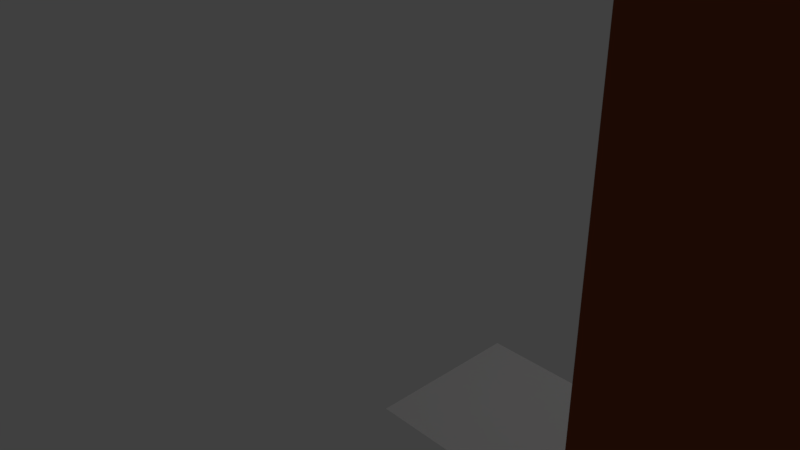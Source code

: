 # Source: SHELF.blend  (saved by Blender 2.79.0; exported with 4.5.12 LTS)
import bpy
from mathutils import Matrix  # noqa: F401  (used for matrix-valued properties, if any)

bpy.ops.wm.read_factory_settings(use_empty=True)
scene = bpy.context.scene
scene.name = 'Scene'

# ---- collections
col_collection_1 = bpy.data.collections.new('Collection 1'); scene.collection.children.link(col_collection_1)

# ---- materials (node trees are filled in below, after node groups)
mat_material_004 = bpy.data.materials.new('Material.004')
mat_material_004.alpha_threshold = 0.0
mat_material_004.use_transparent_shadow = False
mat_material_004.diffuse_color = (0.2204, 0.05856, 0.02324, 1.0)
mat_material_004.roughness = 0.5
mat_material_005 = bpy.data.materials.new('Material.005')
mat_material_005.alpha_threshold = 0.0
mat_material_005.use_transparent_shadow = False
mat_material_005.diffuse_color = (0.2273, 0.06024, 0.02387, 1.0)
mat_material_005.roughness = 0.5
mat_material_002 = bpy.data.materials.new('Material.002')
mat_material_002.alpha_threshold = 0.0
mat_material_002.use_transparent_shadow = False
mat_material_002.diffuse_color = (0.127, 0.03538, 0.01489, 1.0)
mat_material_002.roughness = 0.5
mat_material_006 = bpy.data.materials.new('Material.006')
mat_material_006.alpha_threshold = 0.0
mat_material_006.use_transparent_shadow = False
mat_material_006.diffuse_color = (0.1423, 0.03927, 0.01626, 1.0)
mat_material_006.roughness = 0.5
mat_material_003 = bpy.data.materials.new('Material.003')
mat_material_003.alpha_threshold = 0.0
mat_material_003.use_transparent_shadow = False
mat_material_003.diffuse_color = (0.2342, 0.06194, 0.02448, 1.0)
mat_material_003.roughness = 0.5
mat_material_001 = bpy.data.materials.new('Material.001')
mat_material_001.alpha_threshold = 0.0
mat_material_001.use_transparent_shadow = False
mat_material_001.diffuse_color = (0.3277, 0.08454, 0.03251, 1.0)
mat_material_001.specular_color = (1.0, 0.1699, 0.0)
mat_material_001.roughness = 0.5

# ---- material node trees

# ---- world
world_world = bpy.data.worlds.new('World'); scene.world = world_world
world_world.color = (0.05088, 0.05088, 0.05088)
world_world.use_sun_shadow = False
world_world.sun_shadow_jitter_overblur = 0.0
world_world.cycles.sampling_method = 'MANUAL'

# ---- cameras
cam_camera = bpy.data.cameras.new('Camera')
cam_camera.clip_end = 100.0
cam_camera.lens = 35.0
cam_camera.sensor_width = 32.0
cam_camera.sensor_height = 18.0
cam_camera.ortho_scale = 7.314
cam_camera.dof.focus_distance = 0.0
cam_camera.dof.aperture_fstop = 128.0

# ---- lights
light_lamp = bpy.data.lights.new('Lamp', 'POINT')
light_lamp.transmission_factor = 0.0
light_lamp.cutoff_distance = 30.0
light_lamp.energy = 100.0
light_lamp.shadow_buffer_clip_start = 1.001
light_lamp.shadow_soft_size = 0.1
light_lamp.shadow_maximum_resolution = 0.006
light_lamp.use_absolute_resolution = True

# ---- meshes
me_plane = bpy.data.meshes.new('Plane')
me_plane.from_pydata([(-1.0, -1.0, 0.0), (1.0, -1.0, 0.0), (-1.0, 1.0, 0.0), (1.0, 1.0, 0.0)], [], [(0, 1, 3, 2)])
me_plane.use_remesh_preserve_volume = False
me_plane.use_remesh_preserve_attributes = False
me_plane.use_mirror_vertex_groups = False
me_plane.update()
me_cube_007 = bpy.data.meshes.new('Cube.007')
me_cube_007.from_pydata([(-1.0, -1.0, -1.0), (-1.0, -1.0, 1.0), (-1.0, 1.0, -1.0), (-1.0, 1.0, 1.0), (1.0, -1.0, -1.0), (1.0, -1.0, 1.0), (1.0, 1.0, -1.0), (1.0, 1.0, 1.0)], [], [(0, 1, 3, 2), (2, 3, 7, 6), (6, 7, 5, 4), (4, 5, 1, 0), (2, 6, 4, 0), (7, 3, 1, 5)])
me_cube_007.materials.append(mat_material_004)
me_cube_007.use_remesh_preserve_volume = False
me_cube_007.use_remesh_preserve_attributes = False
me_cube_007.use_mirror_vertex_groups = False
me_cube_007.update()
me_cube_000 = bpy.data.meshes.new('Cube.000')
me_cube_000.from_pydata([(-1.0, -1.0, -1.0), (-1.0, -1.0, 1.0), (-1.0, 1.0, -1.0), (-1.0, 1.0, 1.0), (1.0, -1.0, -1.0), (1.0, -1.0, 1.0), (1.0, 1.0, -1.0), (1.0, 1.0, 1.0)], [], [(0, 1, 3, 2), (2, 3, 7, 6), (6, 7, 5, 4), (4, 5, 1, 0), (2, 6, 4, 0), (7, 3, 1, 5)])
me_cube_000.materials.append(mat_material_005)
me_cube_000.use_remesh_preserve_volume = False
me_cube_000.use_remesh_preserve_attributes = False
me_cube_000.use_mirror_vertex_groups = False
me_cube_000.update()
me_cube_006 = bpy.data.meshes.new('Cube.006')
me_cube_006.from_pydata([(-1.0, -1.0, -1.0), (-1.0, -1.0, 1.0), (-1.0, 1.0, -1.0), (-1.0, 1.0, 1.0), (1.0, -1.0, -1.0), (1.0, -1.0, 1.0), (1.0, 1.0, -1.0), (1.0, 1.0, 1.0)], [], [(0, 1, 3, 2), (2, 3, 7, 6), (6, 7, 5, 4), (4, 5, 1, 0), (2, 6, 4, 0), (7, 3, 1, 5)])
me_cube_006.materials.append(mat_material_002)
me_cube_006.use_remesh_preserve_volume = False
me_cube_006.use_remesh_preserve_attributes = False
me_cube_006.use_mirror_vertex_groups = False
me_cube_006.update()
me_cube_003 = bpy.data.meshes.new('Cube.003')
me_cube_003.from_pydata([(-1.0, -1.0, -1.0), (-1.0, -1.0, 1.0), (-1.0, 1.0, -1.0), (-1.0, 1.0, 1.0), (1.0, -1.0, -1.0), (1.0, -1.0, 1.0), (1.0, 1.0, -1.0), (1.0, 1.0, 1.0)], [], [(0, 1, 3, 2), (2, 3, 7, 6), (6, 7, 5, 4), (4, 5, 1, 0), (2, 6, 4, 0), (7, 3, 1, 5)])
me_cube_003.materials.append(mat_material_006)
me_cube_003.use_remesh_preserve_volume = False
me_cube_003.use_remesh_preserve_attributes = False
me_cube_003.use_mirror_vertex_groups = False
me_cube_003.update()
me_cube_004 = bpy.data.meshes.new('Cube.004')
me_cube_004.from_pydata([(-1.0, -1.0, -1.0), (-1.0, -1.0, 1.0), (-1.0, 1.0, -1.0), (-1.0, 1.0, 1.0), (1.0, -1.0, -1.0), (1.0, -1.0, 1.0), (1.0, 1.0, -1.0), (1.0, 1.0, 1.0)], [], [(0, 1, 3, 2), (2, 3, 7, 6), (6, 7, 5, 4), (4, 5, 1, 0), (2, 6, 4, 0), (7, 3, 1, 5)])
me_cube_004.materials.append(mat_material_003)
me_cube_004.use_remesh_preserve_volume = False
me_cube_004.use_remesh_preserve_attributes = False
me_cube_004.use_mirror_vertex_groups = False
me_cube_004.update()
me_plane_005 = bpy.data.meshes.new('Plane.005')
me_plane_005.from_pydata([(-1.0, -1.0, 0.0), (1.0, -1.0, 0.0), (-1.0, 1.0, 0.0), (1.0, 1.0, 0.0)], [], [(0, 1, 3, 2)])
me_plane_005.materials.append(mat_material_001)
me_plane_005.use_remesh_preserve_volume = False
me_plane_005.use_remesh_preserve_attributes = False
me_plane_005.use_mirror_vertex_groups = False
me_plane_005.update()
me_plane_004 = bpy.data.meshes.new('Plane.004')
me_plane_004.from_pydata([(-1.0, -1.0, 0.0), (1.0, -1.0, 0.0), (-1.0, 1.0, 0.0), (1.0, 1.0, 0.0)], [], [(0, 1, 3, 2)])
me_plane_004.materials.append(mat_material_001)
me_plane_004.use_remesh_preserve_volume = False
me_plane_004.use_remesh_preserve_attributes = False
me_plane_004.use_mirror_vertex_groups = False
me_plane_004.update()
me_plane_003 = bpy.data.meshes.new('Plane.003')
me_plane_003.from_pydata([(-1.0, -1.0, 0.0), (1.0, -1.0, 0.0), (-1.0, 1.0, 0.0), (1.0, 1.0, 0.0)], [], [(0, 1, 3, 2)])
me_plane_003.materials.append(mat_material_001)
me_plane_003.use_remesh_preserve_volume = False
me_plane_003.use_remesh_preserve_attributes = False
me_plane_003.use_mirror_vertex_groups = False
me_plane_003.update()
me_plane_002 = bpy.data.meshes.new('Plane.002')
me_plane_002.from_pydata([(-1.0, -1.0, 0.0), (1.0, -1.0, 0.0), (-1.0, 1.0, 0.0), (1.0, 1.0, 0.0)], [], [(0, 1, 3, 2)])
me_plane_002.materials.append(mat_material_001)
me_plane_002.use_remesh_preserve_volume = False
me_plane_002.use_remesh_preserve_attributes = False
me_plane_002.use_mirror_vertex_groups = False
me_plane_002.update()
me_plane_001 = bpy.data.meshes.new('Plane.001')
me_plane_001.from_pydata([(-1.0, -1.0, 0.0), (1.0, -1.0, 0.0), (-1.0, 1.0, 0.0), (1.0, 1.0, 0.0)], [], [(0, 1, 3, 2)])
me_plane_001.materials.append(mat_material_001)
me_plane_001.use_remesh_preserve_volume = False
me_plane_001.use_remesh_preserve_attributes = False
me_plane_001.use_mirror_vertex_groups = False
me_plane_001.update()

# ---- objects
ob_plane = bpy.data.objects.new('Plane', me_plane)
ob_floor = bpy.data.objects.new('Floor', me_cube_007)
ob_top = bpy.data.objects.new('Top', me_cube_000)
ob_back_wall = bpy.data.objects.new('Back Wall', me_cube_006)
ob_left_wall = bpy.data.objects.new('Left Wall', me_cube_003)
ob_right = bpy.data.objects.new('Right', me_cube_004)
ob_shelf_1_bottom = bpy.data.objects.new('Shelf 1(bottom)', me_plane_005)
ob_shelf_2 = bpy.data.objects.new('Shelf 2', me_plane_004)
ob_shelf_3 = bpy.data.objects.new('Shelf 3', me_plane_003)
ob_shelf_4 = bpy.data.objects.new('Shelf 4', me_plane_002)
ob_shelf_5_top = bpy.data.objects.new('Shelf 5(top)', me_plane_001)
ob_lamp = bpy.data.objects.new('Lamp', light_lamp)
ob_camera = bpy.data.objects.new('Camera', cam_camera)

# ---- transforms, parenting, visibility, modifiers, constraints
ob_plane.location = (2.323, 0.06979, -1.219)
ob_plane.lineart.crease_threshold = 0.0
ob_floor.location = (6.0, 0.0, 0.1)
ob_floor.rotation_euler = (1.571, 0.0, 0.0)
ob_floor.scale = (0.7101, 0.1, 3.0)
ob_floor.lineart.crease_threshold = 0.0
ob_top.parent = ob_floor
ob_top.matrix_parent_inverse = Matrix(((1.0, 0.0, 0.0, 0.0), (0.0, -4.371e-07, 10.0, -1.0), (0.0, -0.3333, -1.457e-08, 1.457e-09), (0.0, 0.0, 0.0, 1.0)))
ob_top.location = (0.0, 0.0, 6.1)
ob_top.rotation_euler = (1.571, 0.0, 0.0)
ob_top.scale = (1.0, 0.1, 3.0)
ob_top.lineart.crease_threshold = 0.0
ob_back_wall.parent = ob_floor
ob_back_wall.matrix_parent_inverse = Matrix(((1.0, 0.0, 0.0, 0.0), (0.0, -4.371e-07, 10.0, -1.0), (0.0, -0.3333, -1.457e-08, 1.457e-09), (0.0, 0.0, 0.0, 1.0)))
ob_back_wall.location = (0.9074, -0.06596, 3.0)
ob_back_wall.rotation_euler = (0.0, 0.0, 1.571)
ob_back_wall.scale = (3.076, -0.07693, 3.2)
ob_back_wall.lineart.crease_threshold = 0.0
ob_left_wall.parent = ob_floor
ob_left_wall.matrix_parent_inverse = Matrix(((1.0, 0.0, 0.0, 0.0), (0.0, -4.371e-07, 10.0, -1.0), (0.0, -0.3333, -1.457e-08, 1.457e-09), (0.0, 0.0, 0.0, 1.0)))
ob_left_wall.location = (0.0324, 3.074, 3.013)
ob_left_wall.scale = (1.0, -0.077, 3.2)
ob_left_wall.lineart.crease_threshold = 0.0
ob_right.parent = ob_floor
ob_right.matrix_parent_inverse = Matrix(((1.0, 0.0, 0.0, 0.0), (0.0, -4.371e-07, 10.0, -1.0), (0.0, -0.3333, -1.457e-08, 1.457e-09), (0.0, 0.0, 0.0, 1.0)))
ob_right.location = (0.003243, -3.074, 3.013)
ob_right.scale = (1.0, -0.07652, 3.2)
ob_right.lineart.crease_threshold = 0.0
ob_shelf_1_bottom.parent = ob_floor
ob_shelf_1_bottom.matrix_parent_inverse = Matrix(((1.0, 0.0, 0.0, 0.0), (0.0, -4.371e-07, 10.0, -1.0), (0.0, -0.3333, -1.457e-08, 1.457e-09), (0.0, 0.0, 0.0, 1.0)))
ob_shelf_1_bottom.location = (0.0, 0.0, 1.0)
ob_shelf_1_bottom.scale = (1.0, 3.0, 0.1)
ob_shelf_1_bottom.color = (1.0, 0.03687, 0.02898, 1.0)
ob_shelf_1_bottom.lineart.crease_threshold = 0.0
ob_shelf_2.parent = ob_floor
ob_shelf_2.matrix_parent_inverse = Matrix(((1.0, 0.0, 0.0, 0.0), (0.0, -4.371e-07, 10.0, -1.0), (0.0, -0.3333, -1.457e-08, 1.457e-09), (0.0, 0.0, 0.0, 1.0)))
ob_shelf_2.location = (0.0, 0.0, 2.0)
ob_shelf_2.scale = (1.0, 3.0, 0.1)
ob_shelf_2.color = (1.0, 0.03687, 0.02898, 1.0)
ob_shelf_2.lineart.crease_threshold = 0.0
ob_shelf_3.parent = ob_floor
ob_shelf_3.matrix_parent_inverse = Matrix(((1.0, 0.0, 0.0, 0.0), (0.0, -4.371e-07, 10.0, -1.0), (0.0, -0.3333, -1.457e-08, 1.457e-09), (0.0, 0.0, 0.0, 1.0)))
ob_shelf_3.location = (0.0, 0.0, 3.0)
ob_shelf_3.scale = (1.0, 3.0, 0.1)
ob_shelf_3.color = (1.0, 0.03687, 0.02898, 1.0)
ob_shelf_3.lineart.crease_threshold = 0.0
ob_shelf_4.parent = ob_floor
ob_shelf_4.matrix_parent_inverse = Matrix(((1.0, 0.0, 0.0, 0.0), (0.0, -4.371e-07, 10.0, -1.0), (0.0, -0.3333, -1.457e-08, 1.457e-09), (0.0, 0.0, 0.0, 1.0)))
ob_shelf_4.location = (0.0, 0.0, 4.0)
ob_shelf_4.scale = (1.0, 3.0, 0.1)
ob_shelf_4.color = (1.0, 0.03687, 0.02898, 1.0)
ob_shelf_4.lineart.crease_threshold = 0.0
ob_shelf_5_top.parent = ob_floor
ob_shelf_5_top.matrix_parent_inverse = Matrix(((1.0, 0.0, 0.0, 0.0), (0.0, -4.371e-07, 10.0, -1.0), (0.0, -0.3333, -1.457e-08, 1.457e-09), (0.0, 0.0, 0.0, 1.0)))
ob_shelf_5_top.location = (0.0, 0.0, 5.0)
ob_shelf_5_top.scale = (1.0, 3.0, 0.1)
ob_shelf_5_top.color = (1.0, 0.03687, 0.02898, 1.0)
ob_shelf_5_top.lineart.crease_threshold = 0.0
ob_lamp.location = (4.076, 1.005, 5.904)
ob_lamp.rotation_euler = (0.6503, 0.05522, 1.866)
ob_lamp.lock_rotations_4d = False
ob_lamp.empty_display_type = 'ARROWS'
ob_lamp.color = (0.0, 0.0, 0.0, 0.0)
ob_lamp.lineart.crease_threshold = 0.0
ob_camera.location = (7.481, -6.508, 5.344)
ob_camera.rotation_euler = (1.109, 0.0, 0.8149)
ob_camera.lock_rotations_4d = False
ob_camera.empty_display_type = 'ARROWS'
ob_camera.color = (0.0, 0.0, 0.0, 0.0)
ob_camera.display_type = 'WIRE'
ob_camera.lineart.crease_threshold = 0.0

# ---- collection membership
col_collection_1.objects.link(ob_plane)
col_collection_1.objects.link(ob_floor)
col_collection_1.objects.link(ob_top)
col_collection_1.objects.link(ob_back_wall)
col_collection_1.objects.link(ob_left_wall)
col_collection_1.objects.link(ob_right)
col_collection_1.objects.link(ob_shelf_1_bottom)
col_collection_1.objects.link(ob_shelf_2)
col_collection_1.objects.link(ob_shelf_3)
col_collection_1.objects.link(ob_shelf_4)
col_collection_1.objects.link(ob_shelf_5_top)
col_collection_1.objects.link(ob_lamp)
col_collection_1.objects.link(ob_camera)

# ---- scene / render settings (as saved in the file)
scene.camera = ob_camera
scene.frame_start = 1; scene.frame_end = 250; scene.frame_set(0)
scene.render.engine = 'BLENDER_EEVEE_NEXT'
scene.render.resolution_percentage = 50
scene.render.dither_intensity = 0.0
scene.cycles.use_denoising = False
scene.cycles.samples = 128
scene.cycles.sampling_pattern = 'TABULATED_SOBOL'
scene.cycles.use_adaptive_sampling = False
scene.cycles.use_light_tree = False
scene.cycles.blur_glossy = 0.0
scene.cycles.sample_clamp_indirect = 0.0
scene.view_settings.view_transform = 'Standard'
bpy.context.view_layer.update()
